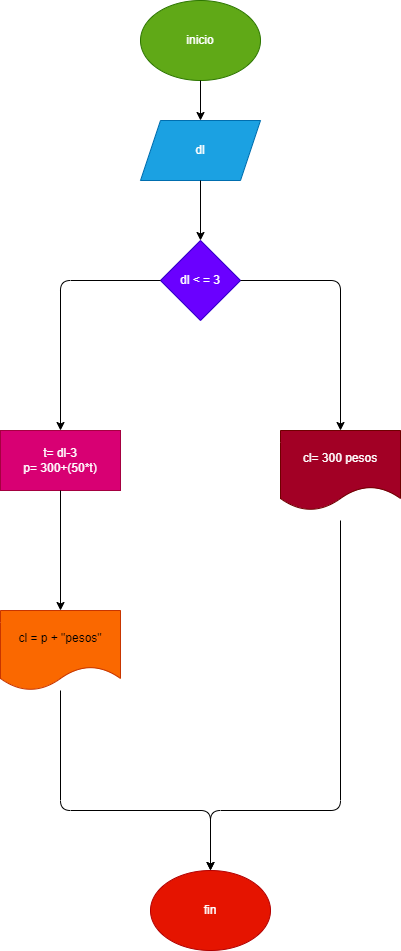

The diagram above was exported from draw.io. Its source (the exported page's mxGraphModel, read from the mxfile embedded in the PNG):
<mxGraphModel dx="574" dy="520" grid="1" gridSize="10" guides="1" tooltips="1" connect="1" arrows="1" fold="1" page="1" pageScale="1" pageWidth="850" pageHeight="1100" math="0" shadow="0">
  <root>
    <mxCell id="0" />
    <mxCell id="1" parent="0" />
    <mxCell id="2" value="inicio" style="ellipse;whiteSpace=wrap;html=1;fillColor=#60a917;fontColor=#ffffff;strokeColor=#2D7600;" vertex="1" parent="1">
      <mxGeometry x="240" y="230" width="120" height="80" as="geometry" />
    </mxCell>
    <mxCell id="4" value="dl" style="shape=parallelogram;perimeter=parallelogramPerimeter;whiteSpace=wrap;html=1;fixedSize=1;fillColor=#1ba1e2;fontColor=#ffffff;strokeColor=#006EAF;" vertex="1" parent="1">
      <mxGeometry x="240" y="350" width="120" height="60" as="geometry" />
    </mxCell>
    <mxCell id="5" value="" style="endArrow=classic;html=1;entryX=0.5;entryY=0;entryDx=0;entryDy=0;exitX=0.5;exitY=1;exitDx=0;exitDy=0;" edge="1" parent="1" source="2" target="4">
      <mxGeometry width="50" height="50" relative="1" as="geometry">
        <mxPoint x="320" y="320" as="sourcePoint" />
        <mxPoint x="320" y="240" as="targetPoint" />
      </mxGeometry>
    </mxCell>
    <mxCell id="7" value="" style="endArrow=classic;html=1;exitX=0.5;exitY=1;exitDx=0;exitDy=0;entryX=0.5;entryY=0;entryDx=0;entryDy=0;" edge="1" parent="1" source="4">
      <mxGeometry width="50" height="50" relative="1" as="geometry">
        <mxPoint x="270" y="490" as="sourcePoint" />
        <mxPoint x="300" y="470" as="targetPoint" />
      </mxGeometry>
    </mxCell>
    <mxCell id="8" value="dl &amp;lt; = 3" style="rhombus;whiteSpace=wrap;html=1;fillColor=#6a00ff;fontColor=#ffffff;strokeColor=#3700CC;" vertex="1" parent="1">
      <mxGeometry x="260" y="470" width="80" height="80" as="geometry" />
    </mxCell>
    <mxCell id="9" value="" style="endArrow=classic;html=1;exitX=0;exitY=0.5;exitDx=0;exitDy=0;" edge="1" parent="1" source="8">
      <mxGeometry width="50" height="50" relative="1" as="geometry">
        <mxPoint x="260" y="520" as="sourcePoint" />
        <mxPoint x="160" y="660" as="targetPoint" />
        <Array as="points">
          <mxPoint x="160" y="510" />
        </Array>
      </mxGeometry>
    </mxCell>
    <mxCell id="10" value="t= dl-3&lt;br&gt;p= 300+(50*t)" style="rounded=0;whiteSpace=wrap;html=1;fillColor=#d80073;fontColor=#ffffff;strokeColor=#A50040;" vertex="1" parent="1">
      <mxGeometry x="100" y="660" width="120" height="60" as="geometry" />
    </mxCell>
    <mxCell id="11" value="" style="endArrow=classic;html=1;exitX=0.5;exitY=1;exitDx=0;exitDy=0;" edge="1" parent="1" source="10">
      <mxGeometry width="50" height="50" relative="1" as="geometry">
        <mxPoint x="270" y="900" as="sourcePoint" />
        <mxPoint x="160" y="840" as="targetPoint" />
      </mxGeometry>
    </mxCell>
    <mxCell id="12" value="" style="endArrow=classic;html=1;exitX=1;exitY=0.5;exitDx=0;exitDy=0;" edge="1" parent="1" source="8">
      <mxGeometry width="50" height="50" relative="1" as="geometry">
        <mxPoint x="270" y="600" as="sourcePoint" />
        <mxPoint x="440" y="660" as="targetPoint" />
        <Array as="points">
          <mxPoint x="440" y="510" />
        </Array>
      </mxGeometry>
    </mxCell>
    <mxCell id="13" value="cl= 300 pesos" style="shape=document;whiteSpace=wrap;html=1;boundedLbl=1;fillColor=#a20025;fontColor=#ffffff;strokeColor=#6F0000;" vertex="1" parent="1">
      <mxGeometry x="380" y="660" width="120" height="80" as="geometry" />
    </mxCell>
    <mxCell id="14" value="cl = p + &quot;pesos&quot;" style="shape=document;whiteSpace=wrap;html=1;boundedLbl=1;fillColor=#fa6800;fontColor=#000000;strokeColor=#C73500;" vertex="1" parent="1">
      <mxGeometry x="100" y="840" width="120" height="80" as="geometry" />
    </mxCell>
    <mxCell id="15" value="" style="endArrow=classic;html=1;" edge="1" parent="1" source="14">
      <mxGeometry width="50" height="50" relative="1" as="geometry">
        <mxPoint x="170" y="940" as="sourcePoint" />
        <mxPoint x="310" y="1100" as="targetPoint" />
        <Array as="points">
          <mxPoint x="160" y="1040" />
          <mxPoint x="310" y="1040" />
        </Array>
      </mxGeometry>
    </mxCell>
    <mxCell id="16" value="" style="endArrow=classic;html=1;" edge="1" parent="1">
      <mxGeometry width="50" height="50" relative="1" as="geometry">
        <mxPoint x="440" y="750" as="sourcePoint" />
        <mxPoint x="310" y="1100" as="targetPoint" />
        <Array as="points">
          <mxPoint x="440" y="1040" />
          <mxPoint x="310" y="1040" />
        </Array>
      </mxGeometry>
    </mxCell>
    <mxCell id="17" value="fin" style="ellipse;whiteSpace=wrap;html=1;fillColor=#e51400;strokeColor=#B20000;fontColor=#ffffff;" vertex="1" parent="1">
      <mxGeometry x="250" y="1100" width="120" height="80" as="geometry" />
    </mxCell>
  </root>
</mxGraphModel>